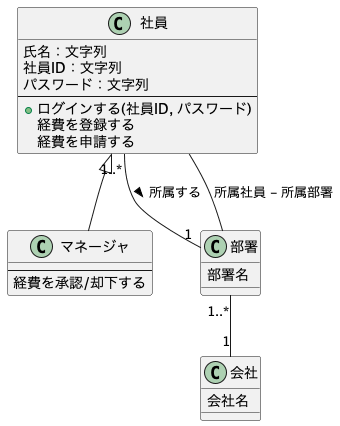

The diagram above was rendered by PlantUML. Its source (embedded in the PNG):
@startuml 社員管理システム

' クラス定義
class 社員 {
  氏名：文字列
  社員ID：文字列
  パスワード：文字列
  --
  +ログインする(社員ID, パスワード)
  経費を登録する
  経費を申請する
}

class マネージャ {
  --
  経費を承認/却下する
}

class 部署 {
  部署名
}

class 会社 {
  会社名
}

' 継承関係
社員 <|-- マネージャ

' 関連
社員 "1..*" -- "1" 部署 : 所属する >
社員 -- 部署 : 所属社員 - 所属部署
部署 "1..*" -- "1" 会社

@enduml